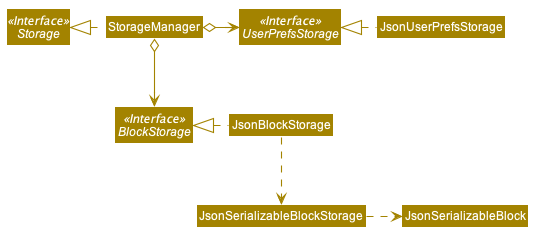

The diagram above was rendered by PlantUML. Its source (embedded in the PNG):
@startuml








skinparam BackgroundColor #FFFFFFF

skinparam Shadowing false

skinparam Class {
    FontColor #FFFFFF
    BorderThickness 1
    BorderColor #FFFFFF
    StereotypeFontColor #FFFFFF
    FontName Arial
}

skinparam Actor {
    BorderColor #000000
    Color #000000
    FontName Arial
}

skinparam Sequence {
    MessageAlign center
    BoxFontSize 15
    BoxPadding 0
    BoxFontColor #FFFFFF
    FontName Arial
}

skinparam Participant {
    FontColor #FFFFFFF
    Padding 20
}

skinparam MinClassWidth 50
skinparam ParticipantPadding 10
skinparam Shadowing false
skinparam DefaultTextAlignment center
skinparam packageStyle Rectangle

hide footbox
hide members
hide circle
skinparam arrowThickness 1.1
skinparam arrowColor #A38300
skinparam classBackgroundColor #A38300

Interface Storage <<Interface>>
Interface UserPrefsStorage <<Interface>>
Interface BlockStorage <<Interface>>

Class StorageManager
Class JsonUserPrefsStorage
Class JsonBlockStorage

StorageManager .left.|> Storage
StorageManager o-right-> UserPrefsStorage
StorageManager o--> BlockStorage

JsonUserPrefsStorage .left.|> UserPrefsStorage
JsonBlockStorage .left.|> BlockStorage
JsonBlockStorage .down.> JsonSerializableBlockStorage
JsonSerializableBlockStorage .right.> JsonSerializableBlock
@enduml